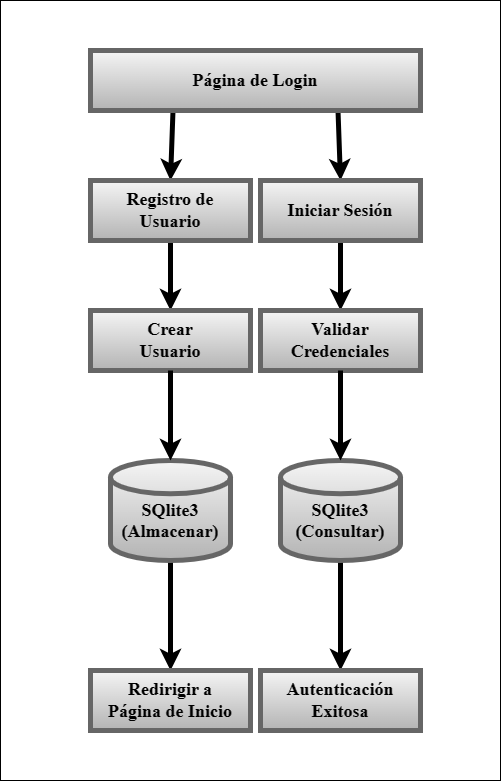

The diagram above was exported from draw.io. Its source (the exported page's mxGraphModel, read from the mxfile embedded in the PNG):
<mxGraphModel dx="1516" dy="2603" grid="1" gridSize="10" guides="1" tooltips="1" connect="1" arrows="1" fold="1" page="1" pageScale="1" pageWidth="850" pageHeight="1100" math="0" shadow="0">
  <root>
    <mxCell id="0" />
    <mxCell id="1" parent="0" />
    <mxCell id="0uusATV0He6PQ2EbYIHl-19" value="" style="rounded=0;whiteSpace=wrap;html=1;" vertex="1" parent="1">
      <mxGeometry x="-270" y="-40" width="500" height="780" as="geometry" />
    </mxCell>
    <mxCell id="0uusATV0He6PQ2EbYIHl-17" style="rounded=0;orthogonalLoop=1;jettySize=auto;html=1;exitX=0.25;exitY=1;exitDx=0;exitDy=0;entryX=0.5;entryY=0;entryDx=0;entryDy=0;strokeWidth=5;" edge="1" parent="1" source="x3f1HF6aYyqa3K_xDoxa-1" target="x3f1HF6aYyqa3K_xDoxa-2">
      <mxGeometry relative="1" as="geometry" />
    </mxCell>
    <mxCell id="0uusATV0He6PQ2EbYIHl-18" style="rounded=0;orthogonalLoop=1;jettySize=auto;html=1;exitX=0.75;exitY=1;exitDx=0;exitDy=0;entryX=0.5;entryY=0;entryDx=0;entryDy=0;strokeWidth=5;" edge="1" parent="1" source="x3f1HF6aYyqa3K_xDoxa-1" target="x3f1HF6aYyqa3K_xDoxa-3">
      <mxGeometry relative="1" as="geometry" />
    </mxCell>
    <mxCell id="x3f1HF6aYyqa3K_xDoxa-1" value="&lt;font face=&quot;Times New Roman&quot; style=&quot;font-size: 18px;&quot;&gt;&lt;b&gt;Página de Login&lt;/b&gt;&lt;/font&gt;" style="rounded=0;whiteSpace=wrap;html=1;fillColor=#f5f5f5;gradientColor=#b3b3b3;strokeColor=#666666;strokeWidth=5;" parent="1" vertex="1">
      <mxGeometry x="-180" y="10" width="330" height="60" as="geometry" />
    </mxCell>
    <mxCell id="0uusATV0He6PQ2EbYIHl-14" style="edgeStyle=orthogonalEdgeStyle;rounded=0;orthogonalLoop=1;jettySize=auto;html=1;exitX=0.5;exitY=1;exitDx=0;exitDy=0;entryX=0.5;entryY=0;entryDx=0;entryDy=0;strokeWidth=5;" edge="1" parent="1" source="x3f1HF6aYyqa3K_xDoxa-2" target="0uusATV0He6PQ2EbYIHl-2">
      <mxGeometry relative="1" as="geometry" />
    </mxCell>
    <mxCell id="x3f1HF6aYyqa3K_xDoxa-2" value="&lt;font face=&quot;Times New Roman&quot; style=&quot;font-size: 18px;&quot;&gt;&lt;b&gt;Registro de &lt;br&gt;Usuario&lt;/b&gt;&lt;/font&gt;" style="rounded=0;whiteSpace=wrap;html=1;fillColor=#f5f5f5;gradientColor=#b3b3b3;strokeColor=#666666;strokeWidth=5;" parent="1" vertex="1">
      <mxGeometry x="-180" y="140" width="160" height="60" as="geometry" />
    </mxCell>
    <mxCell id="0uusATV0He6PQ2EbYIHl-15" style="edgeStyle=orthogonalEdgeStyle;rounded=0;orthogonalLoop=1;jettySize=auto;html=1;exitX=0.5;exitY=1;exitDx=0;exitDy=0;entryX=0.5;entryY=0;entryDx=0;entryDy=0;strokeWidth=5;" edge="1" parent="1" source="x3f1HF6aYyqa3K_xDoxa-3" target="0uusATV0He6PQ2EbYIHl-3">
      <mxGeometry relative="1" as="geometry" />
    </mxCell>
    <mxCell id="x3f1HF6aYyqa3K_xDoxa-3" value="&lt;font face=&quot;Times New Roman&quot; style=&quot;font-size: 18px;&quot;&gt;&lt;b&gt;Iniciar Sesión&lt;/b&gt;&lt;/font&gt;" style="rounded=0;whiteSpace=wrap;html=1;fillColor=#f5f5f5;gradientColor=#b3b3b3;strokeColor=#666666;strokeWidth=5;" parent="1" vertex="1">
      <mxGeometry x="-10" y="140" width="160" height="60" as="geometry" />
    </mxCell>
    <mxCell id="0uusATV0He6PQ2EbYIHl-10" style="edgeStyle=orthogonalEdgeStyle;rounded=0;orthogonalLoop=1;jettySize=auto;html=1;exitX=0.5;exitY=1;exitDx=0;exitDy=0;exitPerimeter=0;strokeWidth=5;" edge="1" parent="1" source="x3f1HF6aYyqa3K_xDoxa-8" target="0uusATV0He6PQ2EbYIHl-5">
      <mxGeometry relative="1" as="geometry" />
    </mxCell>
    <mxCell id="x3f1HF6aYyqa3K_xDoxa-8" value="&lt;font face=&quot;Times New Roman&quot; style=&quot;font-size: 18px;&quot;&gt;&lt;b&gt;&lt;br&gt;&lt;br&gt;&lt;br&gt;SQlite3&lt;br&gt;(Almacenar)&lt;br&gt;&lt;br&gt;&lt;br&gt;&lt;/b&gt;&lt;/font&gt;" style="strokeWidth=5;html=1;shape=mxgraph.flowchart.database;whiteSpace=wrap;fillColor=#f5f5f5;gradientColor=#b3b3b3;strokeColor=#666666;" parent="1" vertex="1">
      <mxGeometry x="-160" y="420" width="120" height="100" as="geometry" />
    </mxCell>
    <mxCell id="0uusATV0He6PQ2EbYIHl-2" value="&lt;font face=&quot;Times New Roman&quot; style=&quot;font-size: 18px;&quot;&gt;&lt;b&gt;Crear&lt;br&gt;Usuario&lt;br&gt;&lt;/b&gt;&lt;/font&gt;" style="rounded=0;whiteSpace=wrap;html=1;fillColor=#f5f5f5;gradientColor=#b3b3b3;strokeColor=#666666;strokeWidth=5;" vertex="1" parent="1">
      <mxGeometry x="-180" y="270" width="160" height="60" as="geometry" />
    </mxCell>
    <mxCell id="0uusATV0He6PQ2EbYIHl-3" value="&lt;font face=&quot;Times New Roman&quot; style=&quot;font-size: 18px;&quot;&gt;&lt;b&gt;Validar Credenciales&lt;/b&gt;&lt;/font&gt;" style="rounded=0;whiteSpace=wrap;html=1;fillColor=#f5f5f5;gradientColor=#b3b3b3;strokeColor=#666666;strokeWidth=5;" vertex="1" parent="1">
      <mxGeometry x="-10" y="270" width="160" height="60" as="geometry" />
    </mxCell>
    <mxCell id="0uusATV0He6PQ2EbYIHl-11" style="edgeStyle=orthogonalEdgeStyle;rounded=0;orthogonalLoop=1;jettySize=auto;html=1;exitX=0.5;exitY=1;exitDx=0;exitDy=0;exitPerimeter=0;entryX=0.5;entryY=0;entryDx=0;entryDy=0;strokeWidth=5;" edge="1" parent="1" source="0uusATV0He6PQ2EbYIHl-4" target="0uusATV0He6PQ2EbYIHl-6">
      <mxGeometry relative="1" as="geometry" />
    </mxCell>
    <mxCell id="0uusATV0He6PQ2EbYIHl-4" value="&lt;b style=&quot;border-color: var(--border-color); font-family: &amp;quot;Times New Roman&amp;quot;; font-size: 18px;&quot;&gt;&lt;br&gt;&lt;br&gt;&lt;br&gt;SQlite3&lt;br style=&quot;border-color: var(--border-color);&quot;&gt;(Consultar)&lt;br&gt;&lt;br style=&quot;border-color: var(--border-color);&quot;&gt;&lt;br style=&quot;border-color: var(--border-color);&quot;&gt;&lt;/b&gt;" style="strokeWidth=5;html=1;shape=mxgraph.flowchart.database;whiteSpace=wrap;fillColor=#f5f5f5;gradientColor=#b3b3b3;strokeColor=#666666;" vertex="1" parent="1">
      <mxGeometry x="10" y="420" width="120" height="100" as="geometry" />
    </mxCell>
    <mxCell id="0uusATV0He6PQ2EbYIHl-5" value="&lt;font face=&quot;Times New Roman&quot; style=&quot;font-size: 18px;&quot;&gt;&lt;b&gt;Redirigir a &lt;br&gt;Página de Inicio&lt;/b&gt;&lt;/font&gt;" style="rounded=0;whiteSpace=wrap;html=1;fillColor=#f5f5f5;gradientColor=#b3b3b3;strokeColor=#666666;strokeWidth=5;" vertex="1" parent="1">
      <mxGeometry x="-180" y="630" width="160" height="60" as="geometry" />
    </mxCell>
    <mxCell id="0uusATV0He6PQ2EbYIHl-6" value="&lt;font face=&quot;Times New Roman&quot; style=&quot;font-size: 18px;&quot;&gt;&lt;b&gt;Autenticación&lt;br&gt;Exitosa&lt;br&gt;&lt;/b&gt;&lt;/font&gt;" style="rounded=0;whiteSpace=wrap;html=1;fillColor=#f5f5f5;gradientColor=#b3b3b3;strokeColor=#666666;strokeWidth=5;" vertex="1" parent="1">
      <mxGeometry x="-10" y="630" width="160" height="60" as="geometry" />
    </mxCell>
    <mxCell id="0uusATV0He6PQ2EbYIHl-12" style="edgeStyle=orthogonalEdgeStyle;rounded=0;orthogonalLoop=1;jettySize=auto;html=1;exitX=0.5;exitY=1;exitDx=0;exitDy=0;entryX=0.5;entryY=0;entryDx=0;entryDy=0;entryPerimeter=0;strokeWidth=5;" edge="1" parent="1" source="0uusATV0He6PQ2EbYIHl-2" target="x3f1HF6aYyqa3K_xDoxa-8">
      <mxGeometry relative="1" as="geometry" />
    </mxCell>
    <mxCell id="0uusATV0He6PQ2EbYIHl-13" style="edgeStyle=orthogonalEdgeStyle;rounded=0;orthogonalLoop=1;jettySize=auto;html=1;exitX=0.5;exitY=1;exitDx=0;exitDy=0;entryX=0.5;entryY=0;entryDx=0;entryDy=0;entryPerimeter=0;strokeWidth=5;" edge="1" parent="1" source="0uusATV0He6PQ2EbYIHl-3" target="0uusATV0He6PQ2EbYIHl-4">
      <mxGeometry relative="1" as="geometry" />
    </mxCell>
  </root>
</mxGraphModel>